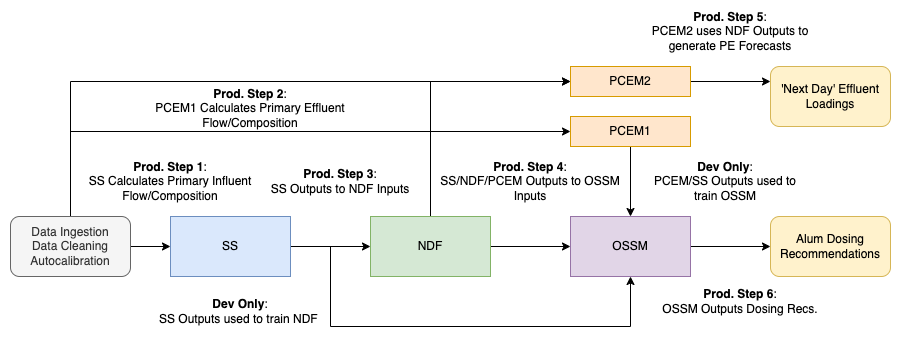

The diagram above was exported from draw.io. Its source (the exported page's mxGraphModel, read from the mxfile embedded in the PNG):
<mxGraphModel dx="2156" dy="741" grid="1" gridSize="10" guides="1" tooltips="1" connect="1" arrows="1" fold="1" page="1" pageScale="1" pageWidth="850" pageHeight="1100" math="0" shadow="0">
  <root>
    <mxCell id="0" />
    <mxCell id="1" parent="0" />
    <mxCell id="V4yQg4zhBE9CYhxekpZV-15" style="edgeStyle=orthogonalEdgeStyle;rounded=0;orthogonalLoop=1;jettySize=auto;html=1;" edge="1" parent="1" source="V4yQg4zhBE9CYhxekpZV-1" target="V4yQg4zhBE9CYhxekpZV-2">
      <mxGeometry relative="1" as="geometry" />
    </mxCell>
    <mxCell id="V4yQg4zhBE9CYhxekpZV-38" style="edgeStyle=orthogonalEdgeStyle;rounded=0;orthogonalLoop=1;jettySize=auto;html=1;entryX=0;entryY=0.5;entryDx=0;entryDy=0;" edge="1" parent="1" source="V4yQg4zhBE9CYhxekpZV-1" target="V4yQg4zhBE9CYhxekpZV-6">
      <mxGeometry relative="1" as="geometry">
        <Array as="points">
          <mxPoint x="-20" y="245" />
        </Array>
      </mxGeometry>
    </mxCell>
    <mxCell id="V4yQg4zhBE9CYhxekpZV-39" style="edgeStyle=orthogonalEdgeStyle;rounded=0;orthogonalLoop=1;jettySize=auto;html=1;entryX=0;entryY=0.5;entryDx=0;entryDy=0;" edge="1" parent="1" source="V4yQg4zhBE9CYhxekpZV-1" target="V4yQg4zhBE9CYhxekpZV-34">
      <mxGeometry relative="1" as="geometry">
        <Array as="points">
          <mxPoint x="-20" y="195" />
        </Array>
      </mxGeometry>
    </mxCell>
    <mxCell id="V4yQg4zhBE9CYhxekpZV-1" value="Data Ingestion&lt;br&gt;Data Cleaning&lt;br&gt;Autocalibration" style="rounded=1;whiteSpace=wrap;html=1;fillColor=#f5f5f5;fontColor=#333333;strokeColor=#666666;" vertex="1" parent="1">
      <mxGeometry x="-80" y="330" width="120" height="60" as="geometry" />
    </mxCell>
    <mxCell id="V4yQg4zhBE9CYhxekpZV-12" style="edgeStyle=orthogonalEdgeStyle;rounded=0;orthogonalLoop=1;jettySize=auto;html=1;entryX=0;entryY=0.5;entryDx=0;entryDy=0;" edge="1" parent="1" source="V4yQg4zhBE9CYhxekpZV-2" target="V4yQg4zhBE9CYhxekpZV-3">
      <mxGeometry relative="1" as="geometry" />
    </mxCell>
    <mxCell id="V4yQg4zhBE9CYhxekpZV-21" style="edgeStyle=orthogonalEdgeStyle;rounded=0;orthogonalLoop=1;jettySize=auto;html=1;entryX=0.5;entryY=1;entryDx=0;entryDy=0;" edge="1" parent="1" target="V4yQg4zhBE9CYhxekpZV-4">
      <mxGeometry relative="1" as="geometry">
        <mxPoint x="240" y="360" as="sourcePoint" />
        <Array as="points">
          <mxPoint x="240" y="440" />
          <mxPoint x="540" y="440" />
        </Array>
      </mxGeometry>
    </mxCell>
    <mxCell id="V4yQg4zhBE9CYhxekpZV-2" value="SS" style="rounded=0;whiteSpace=wrap;html=1;fillColor=#dae8fc;strokeColor=#6c8ebf;" vertex="1" parent="1">
      <mxGeometry x="80" y="330" width="120" height="60" as="geometry" />
    </mxCell>
    <mxCell id="V4yQg4zhBE9CYhxekpZV-9" style="edgeStyle=orthogonalEdgeStyle;rounded=0;orthogonalLoop=1;jettySize=auto;html=1;entryX=0;entryY=0.5;entryDx=0;entryDy=0;" edge="1" parent="1" source="V4yQg4zhBE9CYhxekpZV-3" target="V4yQg4zhBE9CYhxekpZV-4">
      <mxGeometry relative="1" as="geometry" />
    </mxCell>
    <mxCell id="V4yQg4zhBE9CYhxekpZV-40" style="edgeStyle=orthogonalEdgeStyle;rounded=0;orthogonalLoop=1;jettySize=auto;html=1;entryX=0;entryY=0.5;entryDx=0;entryDy=0;" edge="1" parent="1" source="V4yQg4zhBE9CYhxekpZV-3" target="V4yQg4zhBE9CYhxekpZV-34">
      <mxGeometry relative="1" as="geometry">
        <Array as="points">
          <mxPoint x="340" y="195" />
        </Array>
      </mxGeometry>
    </mxCell>
    <mxCell id="V4yQg4zhBE9CYhxekpZV-3" value="NDF" style="rounded=0;whiteSpace=wrap;html=1;fillColor=#d5e8d4;strokeColor=#82b366;" vertex="1" parent="1">
      <mxGeometry x="280" y="330" width="120" height="60" as="geometry" />
    </mxCell>
    <mxCell id="V4yQg4zhBE9CYhxekpZV-10" style="edgeStyle=orthogonalEdgeStyle;rounded=0;orthogonalLoop=1;jettySize=auto;html=1;entryX=0;entryY=0.5;entryDx=0;entryDy=0;" edge="1" parent="1" source="V4yQg4zhBE9CYhxekpZV-4" target="V4yQg4zhBE9CYhxekpZV-5">
      <mxGeometry relative="1" as="geometry" />
    </mxCell>
    <mxCell id="V4yQg4zhBE9CYhxekpZV-4" value="OSSM" style="rounded=0;whiteSpace=wrap;html=1;fillColor=#e1d5e7;strokeColor=#9673a6;" vertex="1" parent="1">
      <mxGeometry x="480" y="330" width="120" height="60" as="geometry" />
    </mxCell>
    <mxCell id="V4yQg4zhBE9CYhxekpZV-5" value="Alum Dosing Recommendations" style="rounded=1;whiteSpace=wrap;html=1;fillColor=#fff2cc;strokeColor=#d6b656;" vertex="1" parent="1">
      <mxGeometry x="680" y="330" width="120" height="60" as="geometry" />
    </mxCell>
    <mxCell id="V4yQg4zhBE9CYhxekpZV-14" style="edgeStyle=orthogonalEdgeStyle;rounded=0;orthogonalLoop=1;jettySize=auto;html=1;entryX=0.5;entryY=0;entryDx=0;entryDy=0;" edge="1" parent="1" source="V4yQg4zhBE9CYhxekpZV-6" target="V4yQg4zhBE9CYhxekpZV-4">
      <mxGeometry relative="1" as="geometry" />
    </mxCell>
    <mxCell id="V4yQg4zhBE9CYhxekpZV-6" value="PCEM1" style="rounded=0;whiteSpace=wrap;html=1;fillColor=#ffe6cc;strokeColor=#d79b00;" vertex="1" parent="1">
      <mxGeometry x="480" y="230" width="120" height="30" as="geometry" />
    </mxCell>
    <mxCell id="V4yQg4zhBE9CYhxekpZV-7" value="'Next Day' Effluent Loadings" style="rounded=1;whiteSpace=wrap;html=1;fillColor=#fff2cc;strokeColor=#d6b656;" vertex="1" parent="1">
      <mxGeometry x="680" y="180" width="120" height="60" as="geometry" />
    </mxCell>
    <mxCell id="V4yQg4zhBE9CYhxekpZV-17" value="&lt;b&gt;Prod. Step 3&lt;/b&gt;: &lt;br&gt;SS Outputs to NDF Inputs" style="text;html=1;strokeColor=none;fillColor=none;align=center;verticalAlign=middle;whiteSpace=wrap;rounded=0;" vertex="1" parent="1">
      <mxGeometry x="150" y="280" width="200" height="30" as="geometry" />
    </mxCell>
    <mxCell id="V4yQg4zhBE9CYhxekpZV-18" value="&lt;b&gt;Dev Only&lt;/b&gt;: &lt;br&gt;SS Outputs used to train NDF&amp;nbsp;" style="text;html=1;strokeColor=none;fillColor=none;align=center;verticalAlign=middle;whiteSpace=wrap;rounded=0;" vertex="1" parent="1">
      <mxGeometry x="50" y="410" width="200" height="30" as="geometry" />
    </mxCell>
    <mxCell id="V4yQg4zhBE9CYhxekpZV-19" value="&lt;b&gt;Prod. Step 4&lt;/b&gt;: &lt;br&gt;SS/NDF/PCEM Outputs to OSSM Inputs" style="text;html=1;strokeColor=none;fillColor=none;align=center;verticalAlign=middle;whiteSpace=wrap;rounded=0;" vertex="1" parent="1">
      <mxGeometry x="340" y="280" width="200" height="30" as="geometry" />
    </mxCell>
    <mxCell id="V4yQg4zhBE9CYhxekpZV-23" value="&lt;b&gt;Prod. Step 1&lt;/b&gt;: &lt;br&gt;SS Calculates Primary Influent Flow/Composition" style="text;html=1;strokeColor=none;fillColor=none;align=center;verticalAlign=middle;whiteSpace=wrap;rounded=0;" vertex="1" parent="1">
      <mxGeometry x="-20" y="280" width="200" height="30" as="geometry" />
    </mxCell>
    <mxCell id="V4yQg4zhBE9CYhxekpZV-24" value="&lt;b&gt;Prod. Step 2&lt;/b&gt;: &lt;br&gt;PCEM1 Calculates Primary Effluent Flow/Composition" style="text;html=1;strokeColor=none;fillColor=none;align=center;verticalAlign=middle;whiteSpace=wrap;rounded=0;" vertex="1" parent="1">
      <mxGeometry x="60" y="207" width="200" height="30" as="geometry" />
    </mxCell>
    <mxCell id="V4yQg4zhBE9CYhxekpZV-26" value="&lt;b&gt;Prod. Step 6&lt;/b&gt;: &lt;br&gt;OSSM Outputs Dosing Recs." style="text;html=1;strokeColor=none;fillColor=none;align=center;verticalAlign=middle;whiteSpace=wrap;rounded=0;" vertex="1" parent="1">
      <mxGeometry x="550" y="400" width="200" height="30" as="geometry" />
    </mxCell>
    <mxCell id="V4yQg4zhBE9CYhxekpZV-27" value="&lt;b&gt;Prod. Step 5&lt;/b&gt;: &lt;br&gt;PCEM2 uses NDF Outputs to generate PE Forecasts" style="text;html=1;strokeColor=none;fillColor=none;align=center;verticalAlign=middle;whiteSpace=wrap;rounded=0;" vertex="1" parent="1">
      <mxGeometry x="540" y="130" width="200" height="30" as="geometry" />
    </mxCell>
    <mxCell id="V4yQg4zhBE9CYhxekpZV-28" value="&lt;b&gt;Dev Only&lt;/b&gt;: &lt;br&gt;PCEM/SS Outputs used to train OSSM" style="text;html=1;strokeColor=none;fillColor=none;align=center;verticalAlign=middle;whiteSpace=wrap;rounded=0;" vertex="1" parent="1">
      <mxGeometry x="560" y="280" width="150" height="30" as="geometry" />
    </mxCell>
    <mxCell id="V4yQg4zhBE9CYhxekpZV-35" style="edgeStyle=orthogonalEdgeStyle;rounded=0;orthogonalLoop=1;jettySize=auto;html=1;entryX=0;entryY=0.25;entryDx=0;entryDy=0;" edge="1" parent="1" source="V4yQg4zhBE9CYhxekpZV-34" target="V4yQg4zhBE9CYhxekpZV-7">
      <mxGeometry relative="1" as="geometry" />
    </mxCell>
    <mxCell id="V4yQg4zhBE9CYhxekpZV-34" value="PCEM2" style="rounded=0;whiteSpace=wrap;html=1;fillColor=#ffe6cc;strokeColor=#d79b00;" vertex="1" parent="1">
      <mxGeometry x="480" y="180" width="120" height="30" as="geometry" />
    </mxCell>
  </root>
</mxGraphModel>